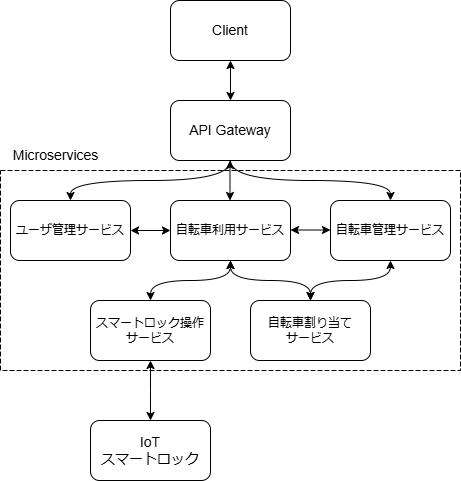

The diagram above was exported from draw.io. Its source (the exported page's mxGraphModel, read from the mxfile embedded in the PNG):
<mxGraphModel dx="1349" dy="771" grid="1" gridSize="10" guides="1" tooltips="1" connect="1" arrows="1" fold="1" page="1" pageScale="1" pageWidth="850" pageHeight="1100" math="0" shadow="0">
  <root>
    <mxCell id="0" />
    <mxCell id="1" parent="0" />
    <mxCell id="j-7ka9QgS8mOLxxEMyJE-29" value="" style="rounded=0;whiteSpace=wrap;html=1;dashed=1;dashPattern=5 2;" vertex="1" parent="1">
      <mxGeometry x="230" y="470" width="460" height="200" as="geometry" />
    </mxCell>
    <mxCell id="j-7ka9QgS8mOLxxEMyJE-3" value="&lt;font style=&quot;font-size: 14px;&quot;&gt;Client&lt;/font&gt;" style="rounded=1;whiteSpace=wrap;html=1;" vertex="1" parent="1">
      <mxGeometry x="400" y="300" width="120" height="60" as="geometry" />
    </mxCell>
    <mxCell id="j-7ka9QgS8mOLxxEMyJE-14" style="edgeStyle=orthogonalEdgeStyle;rounded=0;orthogonalLoop=1;jettySize=auto;html=1;exitX=0.5;exitY=1;exitDx=0;exitDy=0;entryX=0.5;entryY=0;entryDx=0;entryDy=0;curved=1;" edge="1" parent="1" source="j-7ka9QgS8mOLxxEMyJE-4" target="j-7ka9QgS8mOLxxEMyJE-10">
      <mxGeometry relative="1" as="geometry" />
    </mxCell>
    <mxCell id="j-7ka9QgS8mOLxxEMyJE-15" style="edgeStyle=orthogonalEdgeStyle;rounded=0;orthogonalLoop=1;jettySize=auto;html=1;exitX=0.5;exitY=1;exitDx=0;exitDy=0;entryX=0.5;entryY=0;entryDx=0;entryDy=0;curved=1;" edge="1" parent="1" source="j-7ka9QgS8mOLxxEMyJE-4" target="j-7ka9QgS8mOLxxEMyJE-9">
      <mxGeometry relative="1" as="geometry" />
    </mxCell>
    <mxCell id="j-7ka9QgS8mOLxxEMyJE-4" value="&lt;font style=&quot;font-size: 14px;&quot;&gt;API Gateway&lt;/font&gt;" style="rounded=1;whiteSpace=wrap;html=1;" vertex="1" parent="1">
      <mxGeometry x="400" y="400" width="120" height="60" as="geometry" />
    </mxCell>
    <mxCell id="j-7ka9QgS8mOLxxEMyJE-7" value="スマートロック操作&lt;div&gt;サービス&lt;/div&gt;" style="rounded=1;whiteSpace=wrap;html=1;" vertex="1" parent="1">
      <mxGeometry x="320" y="600" width="120" height="60" as="geometry" />
    </mxCell>
    <mxCell id="j-7ka9QgS8mOLxxEMyJE-8" value="自転車利用サービス" style="rounded=1;whiteSpace=wrap;html=1;" vertex="1" parent="1">
      <mxGeometry x="400" y="500" width="120" height="60" as="geometry" />
    </mxCell>
    <mxCell id="j-7ka9QgS8mOLxxEMyJE-9" value="自転車管理サービス" style="rounded=1;whiteSpace=wrap;html=1;" vertex="1" parent="1">
      <mxGeometry x="560" y="500" width="120" height="60" as="geometry" />
    </mxCell>
    <mxCell id="j-7ka9QgS8mOLxxEMyJE-10" value="ユーザ管理サービス" style="rounded=1;whiteSpace=wrap;html=1;" vertex="1" parent="1">
      <mxGeometry x="240" y="500" width="120" height="60" as="geometry" />
    </mxCell>
    <mxCell id="j-7ka9QgS8mOLxxEMyJE-11" style="edgeStyle=orthogonalEdgeStyle;rounded=0;orthogonalLoop=1;jettySize=auto;html=1;exitX=0.5;exitY=1;exitDx=0;exitDy=0;" edge="1" parent="1" source="j-7ka9QgS8mOLxxEMyJE-9" target="j-7ka9QgS8mOLxxEMyJE-9">
      <mxGeometry relative="1" as="geometry" />
    </mxCell>
    <mxCell id="j-7ka9QgS8mOLxxEMyJE-12" value="自転車割り当て&lt;div&gt;サービス&lt;/div&gt;" style="rounded=1;whiteSpace=wrap;html=1;" vertex="1" parent="1">
      <mxGeometry x="480" y="600" width="120" height="60" as="geometry" />
    </mxCell>
    <mxCell id="j-7ka9QgS8mOLxxEMyJE-20" value="" style="endArrow=classic;startArrow=classic;html=1;rounded=0;exitX=0;exitY=0.5;exitDx=0;exitDy=0;" edge="1" parent="1" source="j-7ka9QgS8mOLxxEMyJE-8">
      <mxGeometry width="50" height="50" relative="1" as="geometry">
        <mxPoint x="310" y="580" as="sourcePoint" />
        <mxPoint x="360" y="530" as="targetPoint" />
      </mxGeometry>
    </mxCell>
    <mxCell id="j-7ka9QgS8mOLxxEMyJE-21" value="" style="endArrow=classic;startArrow=classic;html=1;rounded=0;exitX=0;exitY=0.5;exitDx=0;exitDy=0;" edge="1" parent="1">
      <mxGeometry width="50" height="50" relative="1" as="geometry">
        <mxPoint x="560" y="529.5" as="sourcePoint" />
        <mxPoint x="520" y="529.5" as="targetPoint" />
      </mxGeometry>
    </mxCell>
    <mxCell id="j-7ka9QgS8mOLxxEMyJE-22" value="" style="endArrow=classic;startArrow=classic;html=1;rounded=0;exitX=0.5;exitY=1;exitDx=0;exitDy=0;entryX=0.5;entryY=0;entryDx=0;entryDy=0;edgeStyle=orthogonalEdgeStyle;curved=1;" edge="1" parent="1" source="j-7ka9QgS8mOLxxEMyJE-8" target="j-7ka9QgS8mOLxxEMyJE-12">
      <mxGeometry width="50" height="50" relative="1" as="geometry">
        <mxPoint x="420" y="550" as="sourcePoint" />
        <mxPoint x="380" y="550" as="targetPoint" />
      </mxGeometry>
    </mxCell>
    <mxCell id="j-7ka9QgS8mOLxxEMyJE-23" value="" style="endArrow=classic;startArrow=classic;html=1;rounded=0;exitX=0.5;exitY=1;exitDx=0;exitDy=0;entryX=0.5;entryY=0;entryDx=0;entryDy=0;edgeStyle=orthogonalEdgeStyle;curved=1;" edge="1" parent="1" source="j-7ka9QgS8mOLxxEMyJE-9" target="j-7ka9QgS8mOLxxEMyJE-12">
      <mxGeometry width="50" height="50" relative="1" as="geometry">
        <mxPoint x="470" y="570" as="sourcePoint" />
        <mxPoint x="550" y="610" as="targetPoint" />
      </mxGeometry>
    </mxCell>
    <mxCell id="j-7ka9QgS8mOLxxEMyJE-24" value="" style="endArrow=classic;startArrow=classic;html=1;rounded=0;edgeStyle=orthogonalEdgeStyle;curved=1;exitX=0.5;exitY=1;exitDx=0;exitDy=0;" edge="1" parent="1" source="j-7ka9QgS8mOLxxEMyJE-8" target="j-7ka9QgS8mOLxxEMyJE-7">
      <mxGeometry width="50" height="50" relative="1" as="geometry">
        <mxPoint x="460" y="570" as="sourcePoint" />
        <mxPoint x="560" y="620" as="targetPoint" />
      </mxGeometry>
    </mxCell>
    <mxCell id="j-7ka9QgS8mOLxxEMyJE-27" value="" style="endArrow=classic;startArrow=classic;html=1;rounded=0;exitX=0.5;exitY=1;exitDx=0;exitDy=0;edgeStyle=orthogonalEdgeStyle;curved=1;" edge="1" parent="1" source="j-7ka9QgS8mOLxxEMyJE-3" target="j-7ka9QgS8mOLxxEMyJE-4">
      <mxGeometry width="50" height="50" relative="1" as="geometry">
        <mxPoint x="490" y="590" as="sourcePoint" />
        <mxPoint x="460" y="400" as="targetPoint" />
      </mxGeometry>
    </mxCell>
    <mxCell id="j-7ka9QgS8mOLxxEMyJE-28" value="" style="endArrow=classic;startArrow=classic;html=1;rounded=0;exitX=0.5;exitY=1;exitDx=0;exitDy=0;edgeStyle=orthogonalEdgeStyle;curved=1;" edge="1" parent="1">
      <mxGeometry width="50" height="50" relative="1" as="geometry">
        <mxPoint x="459.5" y="460" as="sourcePoint" />
        <mxPoint x="459.5" y="500" as="targetPoint" />
      </mxGeometry>
    </mxCell>
    <mxCell id="j-7ka9QgS8mOLxxEMyJE-30" value="&lt;font style=&quot;font-size: 14px;&quot;&gt;Microservices&lt;/font&gt;" style="text;html=1;align=center;verticalAlign=middle;resizable=0;points=[];autosize=1;strokeColor=none;fillColor=none;" vertex="1" parent="1">
      <mxGeometry x="230" y="440" width="110" height="30" as="geometry" />
    </mxCell>
    <mxCell id="j-7ka9QgS8mOLxxEMyJE-33" value="" style="endArrow=classic;startArrow=classic;html=1;rounded=0;edgeStyle=orthogonalEdgeStyle;curved=1;" edge="1" parent="1" source="j-7ka9QgS8mOLxxEMyJE-7">
      <mxGeometry width="50" height="50" relative="1" as="geometry">
        <mxPoint x="410" y="740" as="sourcePoint" />
        <mxPoint x="380" y="720" as="targetPoint" />
      </mxGeometry>
    </mxCell>
    <mxCell id="j-7ka9QgS8mOLxxEMyJE-34" value="&lt;font style=&quot;font-size: 14px;&quot;&gt;IoT&lt;/font&gt;&lt;div&gt;&lt;font style=&quot;font-size: 14px;&quot;&gt;スマートロック&lt;/font&gt;&lt;/div&gt;" style="rounded=1;whiteSpace=wrap;html=1;" vertex="1" parent="1">
      <mxGeometry x="320" y="720" width="120" height="60" as="geometry" />
    </mxCell>
  </root>
</mxGraphModel>